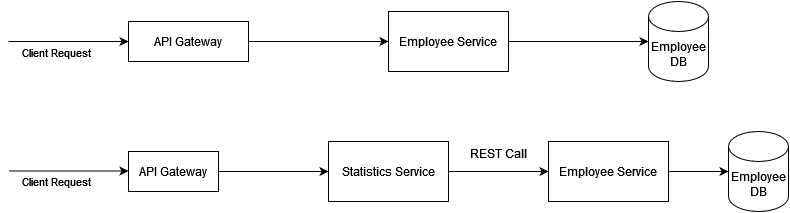

The diagram above was exported from draw.io. Its source (the exported page's mxGraphModel, read from the mxfile embedded in the PNG):
<mxGraphModel dx="880" dy="414" grid="1" gridSize="10" guides="1" tooltips="1" connect="1" arrows="1" fold="1" page="1" pageScale="1" pageWidth="850" pageHeight="1100" math="0" shadow="0">
  <root>
    <mxCell id="0" />
    <mxCell id="1" parent="0" />
    <mxCell id="_bi5YArFJG__RjxoH6u_-1" value="" style="endArrow=classic;html=1;rounded=0;" parent="1" edge="1">
      <mxGeometry width="50" height="50" relative="1" as="geometry">
        <mxPoint x="40" y="200" as="sourcePoint" />
        <mxPoint x="160" y="200" as="targetPoint" />
      </mxGeometry>
    </mxCell>
    <mxCell id="_bi5YArFJG__RjxoH6u_-2" value="Client Request" style="edgeLabel;html=1;align=center;verticalAlign=middle;resizable=0;points=[];" parent="_bi5YArFJG__RjxoH6u_-1" vertex="1" connectable="0">
      <mxGeometry x="-0.2167" y="-2" relative="1" as="geometry">
        <mxPoint y="8" as="offset" />
      </mxGeometry>
    </mxCell>
    <mxCell id="_bi5YArFJG__RjxoH6u_-6" style="edgeStyle=orthogonalEdgeStyle;rounded=0;orthogonalLoop=1;jettySize=auto;html=1;exitX=1;exitY=0.5;exitDx=0;exitDy=0;" parent="1" source="_bi5YArFJG__RjxoH6u_-3" target="_bi5YArFJG__RjxoH6u_-4" edge="1">
      <mxGeometry relative="1" as="geometry" />
    </mxCell>
    <mxCell id="_bi5YArFJG__RjxoH6u_-3" value="API Gateway" style="rounded=0;whiteSpace=wrap;html=1;" parent="1" vertex="1">
      <mxGeometry x="160" y="180" width="120" height="40" as="geometry" />
    </mxCell>
    <mxCell id="_bi5YArFJG__RjxoH6u_-8" style="edgeStyle=orthogonalEdgeStyle;rounded=0;orthogonalLoop=1;jettySize=auto;html=1;entryX=0;entryY=0.5;entryDx=0;entryDy=0;entryPerimeter=0;" parent="1" source="_bi5YArFJG__RjxoH6u_-4" target="_bi5YArFJG__RjxoH6u_-7" edge="1">
      <mxGeometry relative="1" as="geometry" />
    </mxCell>
    <mxCell id="_bi5YArFJG__RjxoH6u_-4" value="Employee Service" style="rounded=0;whiteSpace=wrap;html=1;" parent="1" vertex="1">
      <mxGeometry x="420" y="170" width="120" height="60" as="geometry" />
    </mxCell>
    <mxCell id="_bi5YArFJG__RjxoH6u_-7" value="Employee DB" style="shape=cylinder3;whiteSpace=wrap;html=1;boundedLbl=1;backgroundOutline=1;size=15;" parent="1" vertex="1">
      <mxGeometry x="680" y="160" width="60" height="80" as="geometry" />
    </mxCell>
    <mxCell id="_bi5YArFJG__RjxoH6u_-16" style="edgeStyle=orthogonalEdgeStyle;rounded=0;orthogonalLoop=1;jettySize=auto;html=1;exitX=1;exitY=0.5;exitDx=0;exitDy=0;entryX=0;entryY=0.5;entryDx=0;entryDy=0;" parent="1" source="_bi5YArFJG__RjxoH6u_-9" target="_bi5YArFJG__RjxoH6u_-12" edge="1">
      <mxGeometry relative="1" as="geometry" />
    </mxCell>
    <mxCell id="_bi5YArFJG__RjxoH6u_-9" value="API Gateway" style="rounded=0;whiteSpace=wrap;html=1;" parent="1" vertex="1">
      <mxGeometry x="160" y="310" width="90" height="40" as="geometry" />
    </mxCell>
    <mxCell id="_bi5YArFJG__RjxoH6u_-10" value="" style="endArrow=classic;html=1;rounded=0;" parent="1" edge="1">
      <mxGeometry width="50" height="50" relative="1" as="geometry">
        <mxPoint x="40" y="329.5" as="sourcePoint" />
        <mxPoint x="160" y="329.5" as="targetPoint" />
      </mxGeometry>
    </mxCell>
    <mxCell id="_bi5YArFJG__RjxoH6u_-11" value="Client Request" style="edgeLabel;html=1;align=center;verticalAlign=middle;resizable=0;points=[];" parent="_bi5YArFJG__RjxoH6u_-10" vertex="1" connectable="0">
      <mxGeometry x="-0.2167" y="-2" relative="1" as="geometry">
        <mxPoint y="8" as="offset" />
      </mxGeometry>
    </mxCell>
    <mxCell id="_bi5YArFJG__RjxoH6u_-17" style="edgeStyle=orthogonalEdgeStyle;rounded=0;orthogonalLoop=1;jettySize=auto;html=1;exitX=1;exitY=0.5;exitDx=0;exitDy=0;entryX=0;entryY=0.5;entryDx=0;entryDy=0;" parent="1" source="_bi5YArFJG__RjxoH6u_-12" target="_bi5YArFJG__RjxoH6u_-14" edge="1">
      <mxGeometry relative="1" as="geometry" />
    </mxCell>
    <mxCell id="_bi5YArFJG__RjxoH6u_-12" value="Statistics Service" style="rounded=0;whiteSpace=wrap;html=1;" parent="1" vertex="1">
      <mxGeometry x="360" y="300" width="120" height="60" as="geometry" />
    </mxCell>
    <mxCell id="_bi5YArFJG__RjxoH6u_-18" style="edgeStyle=orthogonalEdgeStyle;rounded=0;orthogonalLoop=1;jettySize=auto;html=1;exitX=1;exitY=0.5;exitDx=0;exitDy=0;entryX=0;entryY=0.5;entryDx=0;entryDy=0;entryPerimeter=0;" parent="1" source="_bi5YArFJG__RjxoH6u_-14" target="_bi5YArFJG__RjxoH6u_-15" edge="1">
      <mxGeometry relative="1" as="geometry" />
    </mxCell>
    <mxCell id="_bi5YArFJG__RjxoH6u_-14" value="Employee Service" style="rounded=0;whiteSpace=wrap;html=1;" parent="1" vertex="1">
      <mxGeometry x="580" y="300" width="120" height="60" as="geometry" />
    </mxCell>
    <mxCell id="_bi5YArFJG__RjxoH6u_-15" value="Employee DB" style="shape=cylinder3;whiteSpace=wrap;html=1;boundedLbl=1;backgroundOutline=1;size=15;" parent="1" vertex="1">
      <mxGeometry x="760" y="290" width="60" height="80" as="geometry" />
    </mxCell>
    <mxCell id="_bi5YArFJG__RjxoH6u_-20" value="&lt;div&gt;REST Call&lt;/div&gt;&lt;div&gt;&lt;br&gt;&lt;/div&gt;" style="text;html=1;align=center;verticalAlign=middle;resizable=0;points=[];autosize=1;strokeColor=none;fillColor=none;" parent="1" vertex="1">
      <mxGeometry x="490" y="300" width="80" height="40" as="geometry" />
    </mxCell>
  </root>
</mxGraphModel>